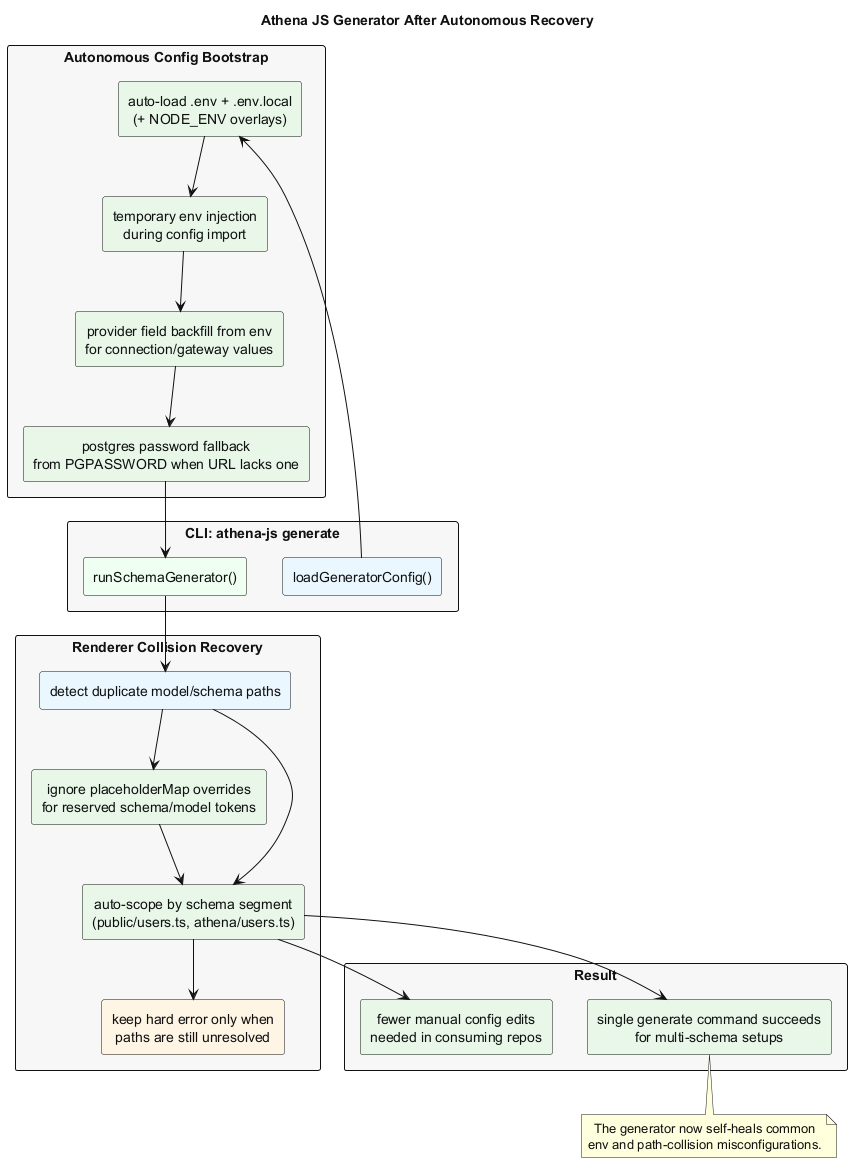

The diagram above was rendered by PlantUML. Its source (embedded in the PNG):
@startuml
skinparam backgroundColor #FFFFFF
skinparam defaultTextAlignment center
skinparam shadowing false
skinparam ArrowColor #111111
skinparam defaultFontColor #111111
skinparam rectangle {
  FontColor #111111
  BorderColor #111111
}

title Athena JS Generator After Autonomous Recovery

rectangle "CLI: athena-js generate" as CLI #F7F7F7 {
  rectangle "loadGeneratorConfig()" as LoadConfig #EAF7FF
  rectangle "runSchemaGenerator()" as Pipeline #EFFFF0
}

rectangle "Autonomous Config Bootstrap" as Bootstrap #F7F7F7 {
  rectangle "auto-load .env + .env.local\n(+ NODE_ENV overlays)" as EnvLoad #E8F7E8
  rectangle "temporary env injection\nduring config import" as TempEnv #E8F7E8
  rectangle "provider field backfill from env\nfor connection/gateway values" as Backfill #E8F7E8
  rectangle "postgres password fallback\nfrom PGPASSWORD when URL lacks one" as PasswordFallback #E8F7E8
}

rectangle "Renderer Collision Recovery" as Recovery #F7F7F7 {
  rectangle "detect duplicate model/schema paths" as Detect #EAF7FF
  rectangle "ignore placeholderMap overrides\nfor reserved schema/model tokens" as TokenGuard #E8F7E8
  rectangle "auto-scope by schema segment\n(public/users.ts, athena/users.ts)" as AutoScope #E8F7E8
  rectangle "keep hard error only when\npaths are still unresolved" as ResidualError #FFF4E5
}

rectangle "Result" as Result #F7F7F7 {
  rectangle "single generate command succeeds\nfor multi-schema setups" as Seamless #E8F7E8
  rectangle "fewer manual config edits\nneeded in consuming repos" as Outcome #E8F7E8
}

LoadConfig --> EnvLoad
EnvLoad --> TempEnv
TempEnv --> Backfill
Backfill --> PasswordFallback
PasswordFallback --> Pipeline
Pipeline --> Detect
Detect --> TokenGuard
TokenGuard --> AutoScope
Detect --> AutoScope
AutoScope --> Seamless
AutoScope --> Outcome
AutoScope --> ResidualError

note bottom of Seamless
The generator now self-heals common
env and path-collision misconfigurations.
end note
@enduml